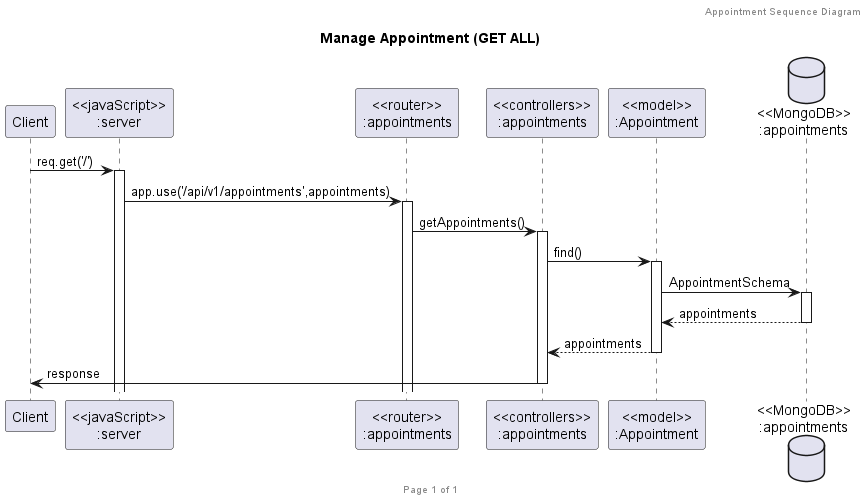

The diagram above was rendered by PlantUML. Its source (embedded in the PNG):
@startuml Manage Appointment (GET ALL)

header Appointment Sequence Diagram
footer Page %page% of %lastpage%
title "Manage Appointment (GET ALL)"

participant "Client" as client
participant "<<javaScript>>\n:server" as server
participant "<<router>>\n:appointments" as routerAppointments
participant "<<controllers>>\n:appointments" as controllersAppointments
participant "<<model>>\n:Appointment" as modelAppointments
database "<<MongoDB>>\n:appointments" as AppointmentsDatabase

client->server ++:req.get('/')
server->routerAppointments ++:app.use('/api/v1/appointments',appointments)
routerAppointments -> controllersAppointments ++:getAppointments()
controllersAppointments->modelAppointments ++:find()
modelAppointments ->AppointmentsDatabase ++:AppointmentSchema
AppointmentsDatabase --> modelAppointments --:appointments
controllersAppointments <-- modelAppointments --:appointments
controllersAppointments->client --:response

@enduml